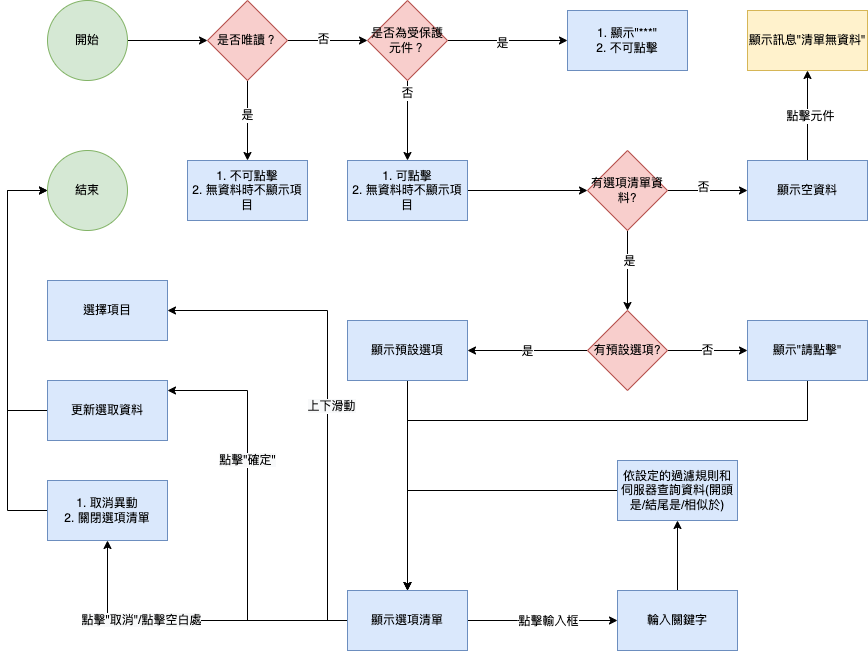

The diagram above was exported from draw.io. Its source (the exported page's mxGraphModel, read from the mxfile embedded in the PNG):
<mxGraphModel dx="897" dy="589" grid="1" gridSize="10" guides="1" tooltips="1" connect="1" arrows="1" fold="1" page="1" pageScale="1" pageWidth="1100" pageHeight="850" math="0" shadow="0">
  <root>
    <mxCell id="0" />
    <mxCell id="1" parent="0" />
    <mxCell id="q1IIYVzHN1Q5_rmWmXZj-1" style="edgeStyle=orthogonalEdgeStyle;rounded=0;orthogonalLoop=1;jettySize=auto;html=1;exitX=1;exitY=0.5;exitDx=0;exitDy=0;" parent="1" source="q1IIYVzHN1Q5_rmWmXZj-2" target="q1IIYVzHN1Q5_rmWmXZj-7" edge="1">
      <mxGeometry relative="1" as="geometry" />
    </mxCell>
    <mxCell id="q1IIYVzHN1Q5_rmWmXZj-2" value="開始" style="ellipse;whiteSpace=wrap;html=1;aspect=fixed;fillColor=#d5e8d4;strokeColor=#82b366;" parent="1" vertex="1">
      <mxGeometry x="200" y="70" width="80" height="80" as="geometry" />
    </mxCell>
    <mxCell id="q1IIYVzHN1Q5_rmWmXZj-3" style="edgeStyle=orthogonalEdgeStyle;rounded=0;orthogonalLoop=1;jettySize=auto;html=1;exitX=1;exitY=0.5;exitDx=0;exitDy=0;" parent="1" source="q1IIYVzHN1Q5_rmWmXZj-7" target="q1IIYVzHN1Q5_rmWmXZj-25" edge="1">
      <mxGeometry relative="1" as="geometry">
        <mxPoint x="500" y="110" as="targetPoint" />
      </mxGeometry>
    </mxCell>
    <mxCell id="q1IIYVzHN1Q5_rmWmXZj-4" value="否" style="edgeLabel;html=1;align=center;verticalAlign=middle;resizable=0;points=[];" parent="q1IIYVzHN1Q5_rmWmXZj-3" vertex="1" connectable="0">
      <mxGeometry x="-0.125" y="2" relative="1" as="geometry">
        <mxPoint as="offset" />
      </mxGeometry>
    </mxCell>
    <mxCell id="q1IIYVzHN1Q5_rmWmXZj-5" style="edgeStyle=orthogonalEdgeStyle;rounded=0;orthogonalLoop=1;jettySize=auto;html=1;exitX=0.5;exitY=1;exitDx=0;exitDy=0;" parent="1" source="q1IIYVzHN1Q5_rmWmXZj-7" target="q1IIYVzHN1Q5_rmWmXZj-13" edge="1">
      <mxGeometry relative="1" as="geometry">
        <mxPoint x="400" y="290" as="targetPoint" />
      </mxGeometry>
    </mxCell>
    <mxCell id="q1IIYVzHN1Q5_rmWmXZj-6" value="是" style="edgeLabel;html=1;align=center;verticalAlign=middle;resizable=0;points=[];" parent="q1IIYVzHN1Q5_rmWmXZj-5" vertex="1" connectable="0">
      <mxGeometry x="-0.15" y="-1" relative="1" as="geometry">
        <mxPoint as="offset" />
      </mxGeometry>
    </mxCell>
    <mxCell id="q1IIYVzHN1Q5_rmWmXZj-7" value="是否唯讀？" style="rhombus;whiteSpace=wrap;html=1;fillColor=#f8cecc;strokeColor=#b85450;" parent="1" vertex="1">
      <mxGeometry x="360" y="70" width="80" height="80" as="geometry" />
    </mxCell>
    <mxCell id="q1IIYVzHN1Q5_rmWmXZj-10" value="" style="edgeStyle=orthogonalEdgeStyle;rounded=0;orthogonalLoop=1;jettySize=auto;html=1;" parent="1" source="q1IIYVzHN1Q5_rmWmXZj-12" target="q1IIYVzHN1Q5_rmWmXZj-19" edge="1">
      <mxGeometry relative="1" as="geometry">
        <mxPoint x="580" y="620" as="targetPoint" />
      </mxGeometry>
    </mxCell>
    <mxCell id="q1IIYVzHN1Q5_rmWmXZj-12" value="1. 可點擊&lt;br&gt;2. 無資料時不顯示項目" style="rounded=0;whiteSpace=wrap;html=1;fillColor=#dae8fc;strokeColor=#6c8ebf;" parent="1" vertex="1">
      <mxGeometry x="500" y="230" width="120" height="60" as="geometry" />
    </mxCell>
    <mxCell id="q1IIYVzHN1Q5_rmWmXZj-13" value="1. 不可點擊&lt;br&gt;2. 無資料時不顯示項目" style="rounded=0;whiteSpace=wrap;html=1;fillColor=#dae8fc;strokeColor=#6c8ebf;" parent="1" vertex="1">
      <mxGeometry x="340" y="230" width="120" height="60" as="geometry" />
    </mxCell>
    <mxCell id="6bmyQuz_GJguTJ_50-wA-32" value="" style="edgeStyle=orthogonalEdgeStyle;rounded=0;orthogonalLoop=1;jettySize=auto;html=1;" parent="1" source="q1IIYVzHN1Q5_rmWmXZj-19" target="6bmyQuz_GJguTJ_50-wA-31" edge="1">
      <mxGeometry relative="1" as="geometry" />
    </mxCell>
    <mxCell id="6bmyQuz_GJguTJ_50-wA-33" value="是" style="edgeLabel;html=1;align=center;verticalAlign=middle;resizable=0;points=[];" parent="6bmyQuz_GJguTJ_50-wA-32" vertex="1" connectable="0">
      <mxGeometry x="-0.25" y="1" relative="1" as="geometry">
        <mxPoint as="offset" />
      </mxGeometry>
    </mxCell>
    <mxCell id="6bmyQuz_GJguTJ_50-wA-42" value="" style="edgeStyle=orthogonalEdgeStyle;rounded=0;orthogonalLoop=1;jettySize=auto;html=1;" parent="1" source="q1IIYVzHN1Q5_rmWmXZj-19" target="6bmyQuz_GJguTJ_50-wA-41" edge="1">
      <mxGeometry relative="1" as="geometry" />
    </mxCell>
    <mxCell id="6bmyQuz_GJguTJ_50-wA-45" value="否" style="edgeLabel;html=1;align=center;verticalAlign=middle;resizable=0;points=[];" parent="6bmyQuz_GJguTJ_50-wA-42" vertex="1" connectable="0">
      <mxGeometry x="-0.125" y="4" relative="1" as="geometry">
        <mxPoint as="offset" />
      </mxGeometry>
    </mxCell>
    <mxCell id="q1IIYVzHN1Q5_rmWmXZj-19" value="有選項清單資料?" style="rhombus;whiteSpace=wrap;html=1;fillColor=#f8cecc;strokeColor=#b85450;" parent="1" vertex="1">
      <mxGeometry x="740" y="220" width="80" height="80" as="geometry" />
    </mxCell>
    <mxCell id="q1IIYVzHN1Q5_rmWmXZj-20" value="顯示訊息&quot;清單無資料&quot;" style="whiteSpace=wrap;html=1;fillColor=#fff2cc;strokeColor=#d6b656;" parent="1" vertex="1">
      <mxGeometry x="900" y="80" width="120" height="60" as="geometry" />
    </mxCell>
    <mxCell id="q1IIYVzHN1Q5_rmWmXZj-21" value="" style="edgeStyle=orthogonalEdgeStyle;rounded=0;orthogonalLoop=1;jettySize=auto;html=1;" parent="1" source="q1IIYVzHN1Q5_rmWmXZj-25" target="q1IIYVzHN1Q5_rmWmXZj-26" edge="1">
      <mxGeometry relative="1" as="geometry" />
    </mxCell>
    <mxCell id="q1IIYVzHN1Q5_rmWmXZj-22" value="是" style="edgeLabel;html=1;align=center;verticalAlign=middle;resizable=0;points=[];" parent="q1IIYVzHN1Q5_rmWmXZj-21" vertex="1" connectable="0">
      <mxGeometry x="-0.1" y="-2" relative="1" as="geometry">
        <mxPoint as="offset" />
      </mxGeometry>
    </mxCell>
    <mxCell id="q1IIYVzHN1Q5_rmWmXZj-23" style="edgeStyle=orthogonalEdgeStyle;rounded=0;orthogonalLoop=1;jettySize=auto;html=1;exitX=0.5;exitY=1;exitDx=0;exitDy=0;" parent="1" source="q1IIYVzHN1Q5_rmWmXZj-25" target="q1IIYVzHN1Q5_rmWmXZj-12" edge="1">
      <mxGeometry relative="1" as="geometry" />
    </mxCell>
    <mxCell id="q1IIYVzHN1Q5_rmWmXZj-24" value="否" style="edgeLabel;html=1;align=center;verticalAlign=middle;resizable=0;points=[];" parent="q1IIYVzHN1Q5_rmWmXZj-23" vertex="1" connectable="0">
      <mxGeometry x="-0.7091" y="-1" relative="1" as="geometry">
        <mxPoint as="offset" />
      </mxGeometry>
    </mxCell>
    <mxCell id="q1IIYVzHN1Q5_rmWmXZj-25" value="是否為受保護元件？" style="rhombus;whiteSpace=wrap;html=1;fillColor=#f8cecc;strokeColor=#b85450;" parent="1" vertex="1">
      <mxGeometry x="520" y="70" width="80" height="80" as="geometry" />
    </mxCell>
    <mxCell id="q1IIYVzHN1Q5_rmWmXZj-26" value="1. 顯示&quot;***&quot;&lt;br&gt;2. 不可點擊" style="whiteSpace=wrap;html=1;fillColor=#dae8fc;strokeColor=#6c8ebf;" parent="1" vertex="1">
      <mxGeometry x="720" y="80" width="120" height="60" as="geometry" />
    </mxCell>
    <mxCell id="q1IIYVzHN1Q5_rmWmXZj-27" value="" style="edgeStyle=orthogonalEdgeStyle;rounded=0;orthogonalLoop=1;jettySize=auto;html=1;" parent="1" source="q1IIYVzHN1Q5_rmWmXZj-33" target="q1IIYVzHN1Q5_rmWmXZj-34" edge="1">
      <mxGeometry relative="1" as="geometry">
        <Array as="points">
          <mxPoint x="480" y="690" />
          <mxPoint x="480" y="380" />
        </Array>
      </mxGeometry>
    </mxCell>
    <mxCell id="q1IIYVzHN1Q5_rmWmXZj-28" value="&lt;span style=&quot;background-color: rgb(248 , 249 , 250)&quot;&gt;上下滑動&lt;/span&gt;" style="edgeLabel;html=1;align=center;verticalAlign=middle;resizable=0;points=[];" parent="q1IIYVzHN1Q5_rmWmXZj-27" vertex="1" connectable="0">
      <mxGeometry x="-0.04" y="-3" relative="1" as="geometry">
        <mxPoint as="offset" />
      </mxGeometry>
    </mxCell>
    <mxCell id="q1IIYVzHN1Q5_rmWmXZj-29" value="" style="edgeStyle=orthogonalEdgeStyle;rounded=0;orthogonalLoop=1;jettySize=auto;html=1;" parent="1" source="q1IIYVzHN1Q5_rmWmXZj-33" target="q1IIYVzHN1Q5_rmWmXZj-35" edge="1">
      <mxGeometry relative="1" as="geometry">
        <Array as="points">
          <mxPoint x="400" y="690" />
          <mxPoint x="400" y="460" />
        </Array>
      </mxGeometry>
    </mxCell>
    <mxCell id="q1IIYVzHN1Q5_rmWmXZj-30" value="&lt;span style=&quot;font-size: 12px ; background-color: rgb(248 , 249 , 250)&quot;&gt;點擊&quot;確定&quot;&lt;/span&gt;" style="edgeLabel;html=1;align=center;verticalAlign=middle;resizable=0;points=[];" parent="q1IIYVzHN1Q5_rmWmXZj-29" vertex="1" connectable="0">
      <mxGeometry x="0.275" y="1" relative="1" as="geometry">
        <mxPoint as="offset" />
      </mxGeometry>
    </mxCell>
    <mxCell id="q1IIYVzHN1Q5_rmWmXZj-31" style="edgeStyle=orthogonalEdgeStyle;rounded=0;orthogonalLoop=1;jettySize=auto;html=1;" parent="1" source="q1IIYVzHN1Q5_rmWmXZj-33" target="q1IIYVzHN1Q5_rmWmXZj-36" edge="1">
      <mxGeometry relative="1" as="geometry">
        <Array as="points">
          <mxPoint x="270" y="690" />
          <mxPoint x="270" y="690" />
        </Array>
      </mxGeometry>
    </mxCell>
    <mxCell id="q1IIYVzHN1Q5_rmWmXZj-32" value="&lt;span style=&quot;font-size: 12px ; background-color: rgb(248 , 249 , 250)&quot;&gt;點擊&quot;取消&quot;/點擊空白處&lt;/span&gt;" style="edgeLabel;html=1;align=center;verticalAlign=middle;resizable=0;points=[];" parent="q1IIYVzHN1Q5_rmWmXZj-31" vertex="1" connectable="0">
      <mxGeometry x="0.232" relative="1" as="geometry">
        <mxPoint x="-10" y="-1" as="offset" />
      </mxGeometry>
    </mxCell>
    <mxCell id="6bmyQuz_GJguTJ_50-wA-23" value="" style="edgeStyle=orthogonalEdgeStyle;rounded=0;orthogonalLoop=1;jettySize=auto;html=1;" parent="1" source="q1IIYVzHN1Q5_rmWmXZj-33" target="6bmyQuz_GJguTJ_50-wA-22" edge="1">
      <mxGeometry relative="1" as="geometry">
        <Array as="points">
          <mxPoint x="670" y="690" />
          <mxPoint x="670" y="690" />
        </Array>
      </mxGeometry>
    </mxCell>
    <mxCell id="6bmyQuz_GJguTJ_50-wA-24" value="點擊輸入框" style="edgeLabel;html=1;align=center;verticalAlign=middle;resizable=0;points=[];" parent="6bmyQuz_GJguTJ_50-wA-23" vertex="1" connectable="0">
      <mxGeometry x="0.7647" relative="1" as="geometry">
        <mxPoint x="-52" as="offset" />
      </mxGeometry>
    </mxCell>
    <mxCell id="q1IIYVzHN1Q5_rmWmXZj-33" value="顯示選項清單" style="rounded=0;whiteSpace=wrap;html=1;fillColor=#dae8fc;strokeColor=#6c8ebf;" parent="1" vertex="1">
      <mxGeometry x="500" y="660" width="120" height="60" as="geometry" />
    </mxCell>
    <mxCell id="q1IIYVzHN1Q5_rmWmXZj-34" value="&lt;span&gt;選擇項目&lt;/span&gt;" style="whiteSpace=wrap;html=1;rounded=0;fillColor=#dae8fc;strokeColor=#6c8ebf;" parent="1" vertex="1">
      <mxGeometry x="200" y="350" width="120" height="60" as="geometry" />
    </mxCell>
    <mxCell id="6bmyQuz_GJguTJ_50-wA-29" style="edgeStyle=orthogonalEdgeStyle;rounded=0;orthogonalLoop=1;jettySize=auto;html=1;exitX=0;exitY=0.5;exitDx=0;exitDy=0;" parent="1" source="q1IIYVzHN1Q5_rmWmXZj-35" target="6bmyQuz_GJguTJ_50-wA-28" edge="1">
      <mxGeometry relative="1" as="geometry">
        <Array as="points">
          <mxPoint x="160" y="480" />
          <mxPoint x="160" y="260" />
        </Array>
      </mxGeometry>
    </mxCell>
    <mxCell id="q1IIYVzHN1Q5_rmWmXZj-35" value="&lt;span&gt;更新選取資料&lt;/span&gt;" style="whiteSpace=wrap;html=1;rounded=0;fillColor=#dae8fc;strokeColor=#6c8ebf;" parent="1" vertex="1">
      <mxGeometry x="200" y="450" width="120" height="60" as="geometry" />
    </mxCell>
    <mxCell id="6bmyQuz_GJguTJ_50-wA-30" style="edgeStyle=orthogonalEdgeStyle;rounded=0;orthogonalLoop=1;jettySize=auto;html=1;exitX=0;exitY=0.5;exitDx=0;exitDy=0;" parent="1" source="q1IIYVzHN1Q5_rmWmXZj-36" target="6bmyQuz_GJguTJ_50-wA-28" edge="1">
      <mxGeometry relative="1" as="geometry">
        <Array as="points">
          <mxPoint x="160" y="580" />
          <mxPoint x="160" y="260" />
        </Array>
      </mxGeometry>
    </mxCell>
    <mxCell id="q1IIYVzHN1Q5_rmWmXZj-36" value="1. 取消異動&lt;br&gt;2. 關閉選項清單" style="whiteSpace=wrap;html=1;rounded=0;fillColor=#dae8fc;strokeColor=#6c8ebf;" parent="1" vertex="1">
      <mxGeometry x="200" y="550" width="120" height="60" as="geometry" />
    </mxCell>
    <mxCell id="KW2Xbvka955LQ6ntqt5e-2" value="" style="edgeStyle=orthogonalEdgeStyle;rounded=0;orthogonalLoop=1;jettySize=auto;html=1;" edge="1" parent="1" source="6bmyQuz_GJguTJ_50-wA-22" target="KW2Xbvka955LQ6ntqt5e-1">
      <mxGeometry relative="1" as="geometry" />
    </mxCell>
    <mxCell id="6bmyQuz_GJguTJ_50-wA-22" value="輪入關鍵字" style="whiteSpace=wrap;html=1;rounded=0;strokeColor=#6c8ebf;fillColor=#dae8fc;" parent="1" vertex="1">
      <mxGeometry x="770" y="660" width="120" height="60" as="geometry" />
    </mxCell>
    <mxCell id="6bmyQuz_GJguTJ_50-wA-27" style="edgeStyle=orthogonalEdgeStyle;rounded=0;orthogonalLoop=1;jettySize=auto;html=1;" parent="1" source="KW2Xbvka955LQ6ntqt5e-1" target="q1IIYVzHN1Q5_rmWmXZj-33" edge="1">
      <mxGeometry relative="1" as="geometry">
        <mxPoint x="620" y="560" as="sourcePoint" />
      </mxGeometry>
    </mxCell>
    <mxCell id="6bmyQuz_GJguTJ_50-wA-28" value="結束" style="ellipse;whiteSpace=wrap;html=1;aspect=fixed;fillColor=#d5e8d4;strokeColor=#82b366;" parent="1" vertex="1">
      <mxGeometry x="200" y="220" width="80" height="80" as="geometry" />
    </mxCell>
    <mxCell id="6bmyQuz_GJguTJ_50-wA-35" value="" style="edgeStyle=orthogonalEdgeStyle;rounded=0;orthogonalLoop=1;jettySize=auto;html=1;" parent="1" source="6bmyQuz_GJguTJ_50-wA-31" target="6bmyQuz_GJguTJ_50-wA-34" edge="1">
      <mxGeometry relative="1" as="geometry" />
    </mxCell>
    <mxCell id="6bmyQuz_GJguTJ_50-wA-37" value="是" style="edgeLabel;html=1;align=center;verticalAlign=middle;resizable=0;points=[];" parent="6bmyQuz_GJguTJ_50-wA-35" vertex="1" connectable="0">
      <mxGeometry x="0.0167" relative="1" as="geometry">
        <mxPoint as="offset" />
      </mxGeometry>
    </mxCell>
    <mxCell id="6bmyQuz_GJguTJ_50-wA-39" value="否" style="edgeStyle=orthogonalEdgeStyle;rounded=0;orthogonalLoop=1;jettySize=auto;html=1;" parent="1" source="6bmyQuz_GJguTJ_50-wA-31" target="6bmyQuz_GJguTJ_50-wA-38" edge="1">
      <mxGeometry relative="1" as="geometry" />
    </mxCell>
    <mxCell id="6bmyQuz_GJguTJ_50-wA-31" value="有預設選項?" style="rhombus;whiteSpace=wrap;html=1;fillColor=#f8cecc;strokeColor=#b85450;" parent="1" vertex="1">
      <mxGeometry x="740" y="380" width="80" height="80" as="geometry" />
    </mxCell>
    <mxCell id="6bmyQuz_GJguTJ_50-wA-36" style="edgeStyle=orthogonalEdgeStyle;rounded=0;orthogonalLoop=1;jettySize=auto;html=1;exitX=0.5;exitY=1;exitDx=0;exitDy=0;" parent="1" source="6bmyQuz_GJguTJ_50-wA-34" target="q1IIYVzHN1Q5_rmWmXZj-33" edge="1">
      <mxGeometry relative="1" as="geometry" />
    </mxCell>
    <mxCell id="6bmyQuz_GJguTJ_50-wA-34" value="顯示預設選項" style="whiteSpace=wrap;html=1;strokeColor=#6c8ebf;fillColor=#dae8fc;" parent="1" vertex="1">
      <mxGeometry x="500" y="390" width="120" height="60" as="geometry" />
    </mxCell>
    <mxCell id="6bmyQuz_GJguTJ_50-wA-40" style="edgeStyle=orthogonalEdgeStyle;rounded=0;orthogonalLoop=1;jettySize=auto;html=1;exitX=0.5;exitY=1;exitDx=0;exitDy=0;" parent="1" source="6bmyQuz_GJguTJ_50-wA-38" target="q1IIYVzHN1Q5_rmWmXZj-33" edge="1">
      <mxGeometry relative="1" as="geometry">
        <Array as="points">
          <mxPoint x="960" y="490" />
          <mxPoint x="560" y="490" />
        </Array>
      </mxGeometry>
    </mxCell>
    <mxCell id="6bmyQuz_GJguTJ_50-wA-38" value="顯示&quot;請點擊&quot;" style="whiteSpace=wrap;html=1;strokeColor=#6c8ebf;fillColor=#dae8fc;" parent="1" vertex="1">
      <mxGeometry x="900" y="390" width="120" height="60" as="geometry" />
    </mxCell>
    <mxCell id="6bmyQuz_GJguTJ_50-wA-43" style="edgeStyle=orthogonalEdgeStyle;rounded=0;orthogonalLoop=1;jettySize=auto;html=1;exitX=0.5;exitY=0;exitDx=0;exitDy=0;" parent="1" source="6bmyQuz_GJguTJ_50-wA-41" target="q1IIYVzHN1Q5_rmWmXZj-20" edge="1">
      <mxGeometry relative="1" as="geometry" />
    </mxCell>
    <mxCell id="6bmyQuz_GJguTJ_50-wA-44" value="點擊元件" style="edgeLabel;html=1;align=center;verticalAlign=middle;resizable=0;points=[];" parent="6bmyQuz_GJguTJ_50-wA-43" vertex="1" connectable="0">
      <mxGeometry y="-2" relative="1" as="geometry">
        <mxPoint as="offset" />
      </mxGeometry>
    </mxCell>
    <mxCell id="6bmyQuz_GJguTJ_50-wA-41" value="顯示空資料" style="whiteSpace=wrap;html=1;strokeColor=#6c8ebf;fillColor=#dae8fc;" parent="1" vertex="1">
      <mxGeometry x="900" y="230" width="120" height="60" as="geometry" />
    </mxCell>
    <mxCell id="KW2Xbvka955LQ6ntqt5e-1" value="依設定的過濾規則和伺服器查詢資料(開頭是/結尾是/相似於)" style="whiteSpace=wrap;html=1;fillColor=#dae8fc;strokeColor=#6c8ebf;rounded=0;" vertex="1" parent="1">
      <mxGeometry x="770" y="530" width="120" height="60" as="geometry" />
    </mxCell>
  </root>
</mxGraphModel>